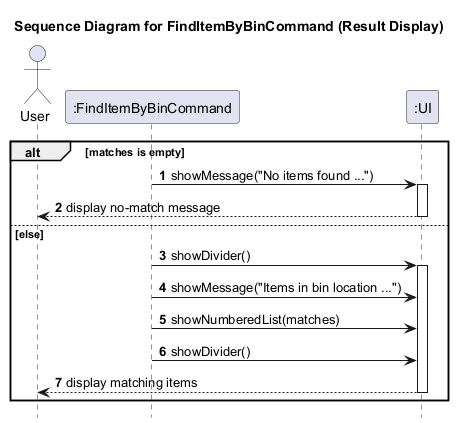

The diagram above was rendered by PlantUML. Its source (embedded in the PNG):
@startuml
title Sequence Diagram for FindItemByBinCommand (Result Display)

autonumber
hide footbox

actor User
participant ":FindItemByBinCommand" as FindItemByBinCommand
participant ":UI" as UI

alt matches is empty
    FindItemByBinCommand -> UI: showMessage("No items found ...")
    activate UI
    UI --> User: display no-match message
    deactivate UI
else else
    FindItemByBinCommand -> UI: showDivider()
    activate UI
    FindItemByBinCommand -> UI: showMessage("Items in bin location ...")
    FindItemByBinCommand -> UI: showNumberedList(matches)
    FindItemByBinCommand -> UI: showDivider()
    UI --> User: display matching items
    deactivate UI
end
@enduml